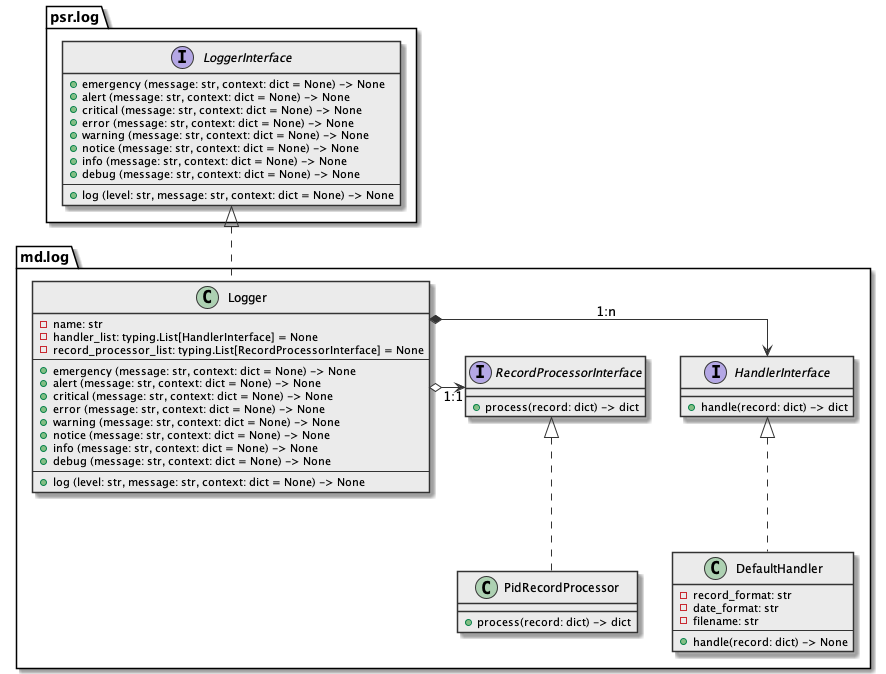

The diagram above was rendered by PlantUML. Its source (embedded in the PNG):
@startuml

skinparam class {
  BackgroundColor #ebebeb
  ArrowColor      #333
  BorderColor     #333
}

skinparam lineType ortho

package psr.log {
  interface psr.log.LoggerInterface {
    + emergency (message: str, context: dict = None) -> None
    + alert (message: str, context: dict = None) -> None
    + critical (message: str, context: dict = None) -> None
    + error (message: str, context: dict = None) -> None
    + warning (message: str, context: dict = None) -> None
    + notice (message: str, context: dict = None) -> None
    + info (message: str, context: dict = None) -> None
    + debug (message: str, context: dict = None) -> None
    ---
    + log (level: str, message: str, context: dict = None) -> None
  }
}

package md.log {
  interface RecordProcessorInterface {
    + process(record: dict) -> dict
  }

  interface HandlerInterface {
    + handle(record: dict) -> dict
  }

  class PidRecordProcessor implements RecordProcessorInterface {
    + process(record: dict) -> dict
  }

  class DefaultHandler implements HandlerInterface {
    - record_format: str
    - date_format: str
    - filename: str
    ---
    + handle(record: dict) -> None
  }

  class Logger implements psr.log.LoggerInterface {
    - name: str
    - handler_list: typing.List[HandlerInterface] = None
    - record_processor_list: typing.List[RecordProcessorInterface] = None
    ---
    + emergency (message: str, context: dict = None) -> None
    + alert (message: str, context: dict = None) -> None
    + critical (message: str, context: dict = None) -> None
    + error (message: str, context: dict = None) -> None
    + warning (message: str, context: dict = None) -> None
    + notice (message: str, context: dict = None) -> None
    + info (message: str, context: dict = None) -> None
    + debug (message: str, context: dict = None) -> None
    ---
    + log (level: str, message: str, context: dict = None) -> None
  }

  Logger *-> HandlerInterface : "1:n"
  Logger o-> RecordProcessorInterface : "1:1"
}

@enduml